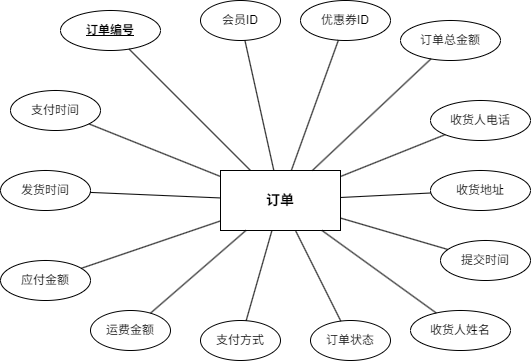

The diagram above was exported from draw.io. Its source (the exported page's mxGraphModel, read from the mxfile embedded in the PNG):
<mxGraphModel dx="1193" dy="775" grid="1" gridSize="10" guides="1" tooltips="1" connect="1" arrows="1" fold="1" page="1" pageScale="1" pageWidth="827" pageHeight="1169" background="#ffffff" math="0" shadow="0">
  <root>
    <mxCell id="0" />
    <mxCell id="1" parent="0" />
    <mxCell id="MYUlt6KdwqoQ5ARF9ez--1" parent="1" style="rounded=0;whiteSpace=wrap;html=1;fillColor=#ffffff;strokeColor=#000000;fontSize=14;fontStyle=1;" value="订单" vertex="1">
      <mxGeometry height="60" width="120" x="300" y="250" as="geometry" />
    </mxCell>
    <mxCell id="MYUlt6KdwqoQ5ARF9ez--2" parent="1" style="ellipse;whiteSpace=wrap;html=1;fillColor=#ffffff;strokeColor=#000000;" value="&lt;u&gt;&lt;b&gt;订单编号&lt;/b&gt;&lt;/u&gt;" vertex="1">
      <mxGeometry height="40" width="100" x="140" y="90" as="geometry" />
    </mxCell>
    <mxCell id="MYUlt6KdwqoQ5ARF9ez--3" parent="1" style="ellipse;whiteSpace=wrap;html=1;fillColor=#ffffff;strokeColor=#000000;" value="会员ID" vertex="1">
      <mxGeometry height="40" width="80" x="280" y="80" as="geometry" />
    </mxCell>
    <mxCell id="MYUlt6KdwqoQ5ARF9ez--4" parent="1" style="ellipse;whiteSpace=wrap;html=1;fillColor=#ffffff;strokeColor=#000000;" value="优惠券ID" vertex="1">
      <mxGeometry height="40" width="90" x="380" y="80" as="geometry" />
    </mxCell>
    <mxCell id="MYUlt6KdwqoQ5ARF9ez--5" parent="1" style="ellipse;whiteSpace=wrap;html=1;fillColor=#ffffff;strokeColor=#000000;" value="订单总金额" vertex="1">
      <mxGeometry height="40" width="100" x="480" y="100" as="geometry" />
    </mxCell>
    <mxCell id="MYUlt6KdwqoQ5ARF9ez--6" parent="1" style="ellipse;whiteSpace=wrap;html=1;fillColor=#ffffff;strokeColor=#000000;" value="应付金额" vertex="1">
      <mxGeometry height="40" width="90" x="80" y="340" as="geometry" />
    </mxCell>
    <mxCell id="MYUlt6KdwqoQ5ARF9ez--7" parent="1" style="ellipse;whiteSpace=wrap;html=1;fillColor=#ffffff;strokeColor=#000000;" value="运费金额" vertex="1">
      <mxGeometry height="40" width="80" x="170" y="390" as="geometry" />
    </mxCell>
    <mxCell id="MYUlt6KdwqoQ5ARF9ez--8" parent="1" style="ellipse;whiteSpace=wrap;html=1;fillColor=#ffffff;strokeColor=#000000;" value="支付方式" vertex="1">
      <mxGeometry height="40" width="80" x="280" y="400" as="geometry" />
    </mxCell>
    <mxCell id="MYUlt6KdwqoQ5ARF9ez--9" parent="1" style="ellipse;whiteSpace=wrap;html=1;fillColor=#ffffff;strokeColor=#000000;" value="订单状态" vertex="1">
      <mxGeometry height="40" width="80" x="390" y="400" as="geometry" />
    </mxCell>
    <mxCell id="MYUlt6KdwqoQ5ARF9ez--10" parent="1" style="ellipse;whiteSpace=wrap;html=1;fillColor=#ffffff;strokeColor=#000000;" value="收货人姓名" vertex="1">
      <mxGeometry height="40" width="100" x="490" y="390" as="geometry" />
    </mxCell>
    <mxCell id="MYUlt6KdwqoQ5ARF9ez--11" parent="1" style="ellipse;whiteSpace=wrap;html=1;fillColor=#ffffff;strokeColor=#000000;" value="收货人电话" vertex="1">
      <mxGeometry height="40" width="100" x="510" y="180" as="geometry" />
    </mxCell>
    <mxCell id="MYUlt6KdwqoQ5ARF9ez--12" parent="1" style="ellipse;whiteSpace=wrap;html=1;fillColor=#ffffff;strokeColor=#000000;" value="收货地址" vertex="1">
      <mxGeometry height="40" width="100" x="510" y="250" as="geometry" />
    </mxCell>
    <mxCell id="MYUlt6KdwqoQ5ARF9ez--13" parent="1" style="ellipse;whiteSpace=wrap;html=1;fillColor=#ffffff;strokeColor=#000000;" value="提交时间" vertex="1">
      <mxGeometry height="40" width="90" x="520" y="320" as="geometry" />
    </mxCell>
    <mxCell id="MYUlt6KdwqoQ5ARF9ez--14" parent="1" style="ellipse;whiteSpace=wrap;html=1;fillColor=#ffffff;strokeColor=#000000;" value="支付时间" vertex="1">
      <mxGeometry height="40" width="90" x="90" y="170" as="geometry" />
    </mxCell>
    <mxCell id="MYUlt6KdwqoQ5ARF9ez--15" parent="1" style="ellipse;whiteSpace=wrap;html=1;fillColor=#FFFFFF;strokeColor=#000000;" value="发货时间" vertex="1">
      <mxGeometry height="40" width="90" x="80" y="250" as="geometry" />
    </mxCell>
    <mxCell id="MYUlt6KdwqoQ5ARF9ez--16" edge="1" parent="1" source="MYUlt6KdwqoQ5ARF9ez--1" style="html=1;strokeColor=#000000;endArrow=none;" target="MYUlt6KdwqoQ5ARF9ez--2">
      <mxGeometry relative="1" as="geometry" />
    </mxCell>
    <mxCell id="MYUlt6KdwqoQ5ARF9ez--17" edge="1" parent="1" source="MYUlt6KdwqoQ5ARF9ez--1" style="html=1;strokeColor=#000000;endArrow=none;" target="MYUlt6KdwqoQ5ARF9ez--3">
      <mxGeometry relative="1" as="geometry" />
    </mxCell>
    <mxCell id="MYUlt6KdwqoQ5ARF9ez--18" edge="1" parent="1" source="MYUlt6KdwqoQ5ARF9ez--1" style="html=1;strokeColor=#000000;endArrow=none;" target="MYUlt6KdwqoQ5ARF9ez--4">
      <mxGeometry relative="1" as="geometry" />
    </mxCell>
    <mxCell id="MYUlt6KdwqoQ5ARF9ez--19" edge="1" parent="1" source="MYUlt6KdwqoQ5ARF9ez--1" style="html=1;strokeColor=#000000;endArrow=none;" target="MYUlt6KdwqoQ5ARF9ez--5">
      <mxGeometry relative="1" as="geometry" />
    </mxCell>
    <mxCell id="MYUlt6KdwqoQ5ARF9ez--20" edge="1" parent="1" source="MYUlt6KdwqoQ5ARF9ez--1" style="html=1;strokeColor=#000000;endArrow=none;" target="MYUlt6KdwqoQ5ARF9ez--6">
      <mxGeometry relative="1" as="geometry" />
    </mxCell>
    <mxCell id="MYUlt6KdwqoQ5ARF9ez--21" edge="1" parent="1" source="MYUlt6KdwqoQ5ARF9ez--1" style="html=1;strokeColor=#000000;endArrow=none;" target="MYUlt6KdwqoQ5ARF9ez--7">
      <mxGeometry relative="1" as="geometry" />
    </mxCell>
    <mxCell id="MYUlt6KdwqoQ5ARF9ez--22" edge="1" parent="1" source="MYUlt6KdwqoQ5ARF9ez--1" style="html=1;strokeColor=#000000;endArrow=none;" target="MYUlt6KdwqoQ5ARF9ez--8">
      <mxGeometry relative="1" as="geometry" />
    </mxCell>
    <mxCell id="MYUlt6KdwqoQ5ARF9ez--23" edge="1" parent="1" source="MYUlt6KdwqoQ5ARF9ez--1" style="html=1;strokeColor=#000000;endArrow=none;" target="MYUlt6KdwqoQ5ARF9ez--9">
      <mxGeometry relative="1" as="geometry" />
    </mxCell>
    <mxCell id="MYUlt6KdwqoQ5ARF9ez--24" edge="1" parent="1" source="MYUlt6KdwqoQ5ARF9ez--1" style="html=1;strokeColor=#000000;endArrow=none;" target="MYUlt6KdwqoQ5ARF9ez--10">
      <mxGeometry relative="1" as="geometry" />
    </mxCell>
    <mxCell id="MYUlt6KdwqoQ5ARF9ez--25" edge="1" parent="1" source="MYUlt6KdwqoQ5ARF9ez--1" style="html=1;strokeColor=#000000;endArrow=none;" target="MYUlt6KdwqoQ5ARF9ez--11">
      <mxGeometry relative="1" as="geometry" />
    </mxCell>
    <mxCell id="MYUlt6KdwqoQ5ARF9ez--26" edge="1" parent="1" source="MYUlt6KdwqoQ5ARF9ez--1" style="html=1;strokeColor=#000000;endArrow=none;" target="MYUlt6KdwqoQ5ARF9ez--12">
      <mxGeometry relative="1" as="geometry" />
    </mxCell>
    <mxCell id="MYUlt6KdwqoQ5ARF9ez--27" edge="1" parent="1" source="MYUlt6KdwqoQ5ARF9ez--1" style="html=1;strokeColor=#000000;endArrow=none;" target="MYUlt6KdwqoQ5ARF9ez--13">
      <mxGeometry relative="1" as="geometry" />
    </mxCell>
    <mxCell id="MYUlt6KdwqoQ5ARF9ez--28" edge="1" parent="1" source="MYUlt6KdwqoQ5ARF9ez--1" style="html=1;strokeColor=#000000;endArrow=none;" target="MYUlt6KdwqoQ5ARF9ez--14">
      <mxGeometry relative="1" as="geometry" />
    </mxCell>
    <mxCell id="MYUlt6KdwqoQ5ARF9ez--29" edge="1" parent="1" source="MYUlt6KdwqoQ5ARF9ez--1" style="html=1;strokeColor=#000000;endArrow=none;" target="MYUlt6KdwqoQ5ARF9ez--15">
      <mxGeometry relative="1" as="geometry" />
    </mxCell>
  </root>
</mxGraphModel>